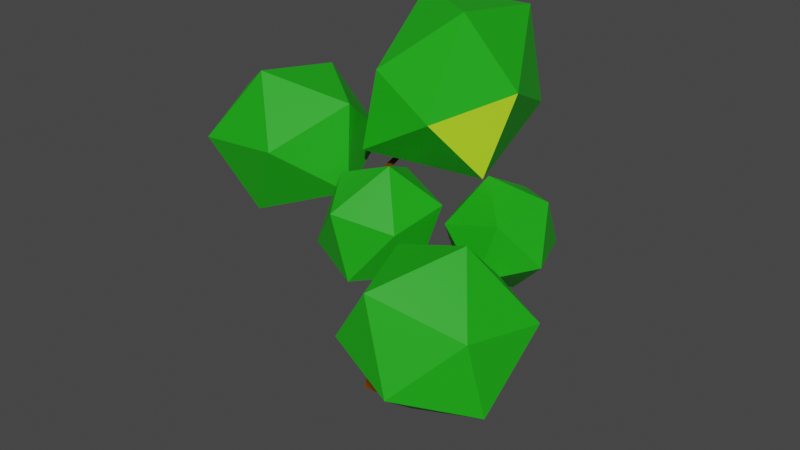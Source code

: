 # Source: wood_1.blend  (saved by Blender 2.91.10; exported with 4.5.12 LTS)
import bpy
from mathutils import Matrix  # noqa: F401  (used for matrix-valued properties, if any)

bpy.ops.wm.read_factory_settings(use_empty=True)
scene = bpy.context.scene
scene.name = 'Scene'

# ---- collections
col_wood = bpy.data.collections.new('wood'); scene.collection.children.link(col_wood)

# ---- materials (node trees are filled in below, after node groups)
mat_leaves = bpy.data.materials.new('leaves')
mat_leaves.use_transparent_shadow = False
mat_leaves_dark = bpy.data.materials.new('leaves_dark')
mat_leaves_dark.use_transparent_shadow = False
mat_wood_steam = bpy.data.materials.new('wood_steam')
mat_wood_steam.use_transparent_shadow = False

# ---- material node trees
mat_leaves.use_nodes = True; mat_leaves.node_tree.nodes.clear()
_N = mat_leaves.node_tree.nodes; _L = mat_leaves.node_tree.links
n0 = _N.new('ShaderNodeBsdfPrincipled'); n0.name = 'Principled BSDF'; n0.location = (10, 300)
n0.distribution = 'GGX'
n0.subsurface_method = 'BURLEY'
n0.inputs[0].default_value = (0.01149, 0.4109, 0.007015, 1.0)
n0.inputs[3].default_value = 1.45
n0.inputs[27].default_value = (0.0, 0.0, 0.0, 1.0)
n0.inputs[28].default_value = 1.0
n1 = _N.new('ShaderNodeOutputMaterial'); n1.name = 'Material Output'; n1.location = (300, 300)
_L.new(n0.outputs[0], n1.inputs[0])
n1.is_active_output = True
mat_leaves_dark.use_nodes = True; mat_leaves_dark.node_tree.nodes.clear()
_N = mat_leaves_dark.node_tree.nodes; _L = mat_leaves_dark.node_tree.links
n0 = _N.new('ShaderNodeBsdfPrincipled'); n0.name = 'Principled BSDF'; n0.location = (10, 300)
n0.distribution = 'GGX'
n0.subsurface_method = 'BURLEY'
n0.inputs[0].default_value = (0.6038, 1.0, 0.02843, 1.0)
n0.inputs[3].default_value = 1.45
n0.inputs[27].default_value = (0.0, 0.0, 0.0, 1.0)
n0.inputs[28].default_value = 1.0
n1 = _N.new('ShaderNodeOutputMaterial'); n1.name = 'Material Output'; n1.location = (300, 300)
_L.new(n0.outputs[0], n1.inputs[0])
n1.is_active_output = True
mat_wood_steam.use_nodes = True; mat_wood_steam.node_tree.nodes.clear()
_N = mat_wood_steam.node_tree.nodes; _L = mat_wood_steam.node_tree.links
n0 = _N.new('ShaderNodeBsdfPrincipled'); n0.name = 'Principled BSDF'; n0.location = (10, 300)
n0.distribution = 'GGX'
n0.subsurface_method = 'BURLEY'
n0.inputs[0].default_value = (0.1902, 0.05526, 0.006235, 1.0)
n0.inputs[1].default_value = 0.07092
n0.inputs[2].default_value = 1.0
n0.inputs[3].default_value = 1.45
n0.inputs[13].default_value = 0.09574
n0.inputs[27].default_value = (0.0, 0.0, 0.0, 1.0)
n0.inputs[28].default_value = 1.0
n1 = _N.new('ShaderNodeOutputMaterial'); n1.name = 'Material Output'; n1.location = (300, 300)
_L.new(n0.outputs[0], n1.inputs[0])
n1.is_active_output = True

# ---- world
world_world = bpy.data.worlds.new('World'); scene.world = world_world
world_world.use_nodes = True; world_world.node_tree.nodes.clear()
_N = world_world.node_tree.nodes; _L = world_world.node_tree.links
n0 = _N.new('ShaderNodeOutputWorld'); n0.name = 'World Output'; n0.location = (300, 300)
n1 = _N.new('ShaderNodeBackground'); n1.name = 'Background'; n1.location = (10, 300)
n1.inputs[0].default_value = (0.05088, 0.05088, 0.05088, 1.0)
_L.new(n1.outputs[0], n0.inputs[0])
n0.is_active_output = True
world_world.color = (0.05088, 0.05088, 0.05088)
world_world.use_sun_shadow = False
world_world.sun_shadow_jitter_overblur = 0.0

# ---- meshes
me_003 = bpy.data.meshes.new('Икосфера.003')
me_003.from_pydata([(-0.4909, 0.3768, 0.07824), (0.4269, 0.4793, 0.07879), (0.7862, 1.542, 7.094), (3.148, -2.231, 3.9), (2.814, 0.3348, 4.835), (-1.831, -1.054, 5.481), (-1.941, -0.6284, 6.925), (-1.592, -0.3904, 5.917), (-1.547, -0.3503, 5.952), (-1.482, -0.4286, 5.979), (-1.526, -0.4688, 5.944), (-1.696, -0.7291, 6.423), (-1.627, -0.7522, 6.415), (-1.725, -0.7337, 6.53), (-1.713, -0.6983, 6.497), (-1.496, -0.6515, 5.571), (-1.572, -0.5833, 5.579), (-1.561, -0.5852, 5.682), (-1.485, -0.6533, 5.675), (-1.527, -0.7546, 5.451), (-1.539, -0.7743, 5.496), (-1.605, -0.7825, 5.497), (-1.628, -0.8031, 5.454), (-0.662, -0.7471, 4.8), (-0.6686, -0.588, 4.84), (-0.5738, -0.6157, 4.966), (-0.567, -0.7731, 4.927), (-1.431, -0.5223, 5.556), (-1.452, -0.4236, 5.597), (-1.389, -0.4503, 5.694), (-1.367, -0.5498, 5.653), (-0.4341, -0.3548, 5.042), (-0.3344, -0.5098, 5.14), (-0.3228, -0.4334, 5.044), (0.5383, 1.183, 6.688), (-0.4431, -0.4303, 5.136), (0.5401, 1.073, 6.67), (0.4971, 1.101, 6.671), (0.6026, 1.198, 6.729), (-0.02719, -0.2103, 2.776), (-0.1154, -0.05546, 2.759), (-0.3744, -0.5633, 3.922), (-0.5125, -0.3577, 3.949), (-0.06015, -0.006248, 2.922), (0.08526, -0.2022, 3.375), (-0.5054, -0.7583, 4.597), (-0.5986, -0.607, 4.612), (-0.4891, -0.5337, 4.713), (-0.3947, -0.6843, 4.698), (2.353, -1.348, 3.929), (2.287, -1.419, 4.011), (2.351, -1.357, 4.018), (2.288, -1.41, 3.921), (2.867, -1.905, 3.902), (2.82, -1.935, 3.949), (2.804, -1.843, 3.96), (2.872, -1.979, 3.897), (2.224, -1.044, 4.083), (2.309, -1.078, 4.077), (2.207, -1.099, 4.155), (2.292, -1.132, 4.149), (2.8, 0.3524, 4.821), (2.632, -0.1188, 4.479), (2.637, -0.09891, 4.432), (2.603, -0.06511, 4.511), (0.3699, -0.1229, 2.963), (0.3192, -0.2573, 2.867), (1.04, -0.4313, 3.279), (0.8901, -0.626, 3.231), (1.531, -0.7515, 3.552), (1.41, -0.8952, 3.512), (2.125, -1.139, 3.883), (0.304, -0.3575, 3.255), (0.217, -0.1217, 3.042), (2.074, -1.239, 3.871), (2.03, -1.229, 3.973), (2.081, -1.13, 3.986), (-0.2785, 0.2672, 1.808), (0.5294, -0.4384, 0.08993), (-0.3884, -0.541, 0.08938), (0.1504, 0.3151, 1.808), (0.1983, -0.1138, 1.813), (-0.2306, -0.1617, 1.813), (-1.837, -0.04284, 4.4), (-0.8432, 0.6634, 5.898), (-2.851, 0.8313, 5.663), (-3.64, -0.7195, 4.882), (-2.121, -1.846, 4.635), (-0.3518, -0.9758, 5.234), (-2.033, 0.4232, 7.306), (-3.762, -0.4315, 6.678), (-3.311, -2.086, 6.042), (-1.303, -2.254, 6.278), (-0.5134, -0.703, 7.059), (-2.317, -1.38, 7.541), (-0.4636, 1.835, 5.788), (1.805, 0.7503, 5.557), (-0.2663, -0.6065, 6.091), (-1.405, 1.358, 6.902), (-1.014, 3.558, 7.578), (1.45, 3.365, 6.398), (1.491, -0.6917, 7.09), (-0.2146, -0.2107, 7.719), (-0.9074, 2.276, 8.806), (0.9177, 3.539, 8.451), (2.134, 1.392, 7.309), (0.9952, 1.052, 8.841), (3.051, 0.1949, 3.719), (3.929, -0.2209, 4.648), (3.43, 1.095, 4.547), (2.155, 1.139, 4.182), (1.866, -0.1502, 4.058), (2.962, -1.013, 4.343), (3.575, 0.466, 5.684), (2.479, 1.306, 5.397), (1.512, 0.5367, 5.094), (2.011, -0.7793, 5.195), (3.286, -0.823, 5.56), (2.39, 0.1209, 6.023), (0.9022, -0.07004, 4.366), (0.501, -0.0993, 5.737), (-0.3809, -0.4729, 4.581), (0.3147, -1.144, 3.553), (1.627, -1.186, 4.073), (1.762, -0.5369, 5.435), (-0.3345, -1.192, 5.772), (-0.4496, -1.838, 4.422), (0.7911, -2.278, 4.108), (1.673, -1.905, 5.264), (0.9773, -1.233, 6.292), (0.3898, -2.307, 5.479), (2.97, -2.952, 2.459), (3.707, -0.7041, 2.711), (4.579, -2.867, 2.931), (3.278, -4.091, 3.404), (1.837, -3.781, 4.013), (1.986, -1.148, 3.32), (4.657, -1.324, 4.237), (4.325, -3.105, 4.513), (2.686, -3.929, 5.309), (1.873, -2.042, 5.224), (3.294, -0.6856, 4.45), (3.511, -2.092, 5.762)], [], [(7, 10, 13), (82, 81, 66), (10, 30, 9), (17, 7, 16), (29, 9, 30), (10, 9, 12), (26, 23, 45), (14, 9, 8), (33, 32, 48), (7, 28, 16), (80, 73, 65), (51, 60, 50), (57, 71, 76), (72, 39, 66), (39, 82, 66), (47, 24, 31), (26, 48, 32), (77, 43, 80), (43, 73, 80), (43, 44, 73), (44, 72, 73), (44, 39, 72), (1, 79, 0), (81, 65, 66), (40, 82, 39), (40, 43, 77), (33, 47, 31), (60, 75, 50), (23, 46, 45), (58, 71, 57), (25, 32, 35), (31, 25, 35), (8, 29, 28), (50, 74, 52), (49, 74, 71), (10, 17, 18), (27, 16, 28), (30, 15, 27), (58, 51, 49), (76, 59, 57), (11, 14, 7), (14, 11, 6), (22, 17, 16), (18, 17, 21), (22, 15, 19), (20, 15, 18), (5, 19, 20), (22, 19, 5), (25, 24, 28), (27, 28, 23), (29, 26, 25), (30, 23, 26), (35, 32, 36), (36, 33, 38), (34, 38, 31), (34, 35, 37), (2, 37, 36), (34, 37, 2), (2, 38, 34), (41, 40, 39), (42, 43, 40), (45, 42, 41), (46, 43, 42), (48, 43, 47), (45, 44, 48), (55, 50, 54), (49, 51, 55), (53, 52, 49), (54, 52, 56), (53, 55, 3), (56, 53, 3), (60, 58, 63), (64, 57, 59), (62, 64, 60), (61, 63, 57), (4, 64, 62), (4, 61, 64), (67, 66, 65), (72, 66, 68), (70, 72, 68), (70, 67, 69), (74, 69, 71), (74, 72, 70), (76, 72, 75), (71, 73, 76), (80, 0, 77), (78, 1, 80), (82, 78, 81), (77, 79, 82), (10, 18, 30), (12, 13, 10), (14, 12, 9), (14, 8, 7), (7, 8, 28), (47, 46, 24), (26, 45, 48), (1, 78, 79), (81, 80, 65), (40, 77, 82), (33, 48, 47), (60, 59, 75), (23, 24, 46), (58, 49, 71), (25, 26, 32), (31, 24, 25), (8, 9, 29), (50, 75, 74), (49, 52, 74), (10, 7, 17), (27, 15, 16), (30, 18, 15), (58, 60, 51), (76, 75, 59), (13, 11, 7), (14, 6, 12), (6, 13, 12), (6, 11, 13), (22, 16, 15), (22, 21, 17), (20, 18, 21), (20, 19, 15), (21, 5, 20), (22, 5, 21), (28, 24, 23), (28, 29, 25), (29, 30, 26), (30, 27, 23), (36, 32, 33), (31, 38, 33), (34, 31, 35), (36, 37, 35), (38, 2, 36), (41, 42, 40), (41, 39, 44), (45, 46, 42), (46, 47, 43), (48, 44, 43), (45, 41, 44), (52, 54, 50), (55, 51, 50), (53, 56, 52), (55, 53, 49), (3, 54, 56), (3, 55, 54), (57, 63, 58), (64, 59, 60), (62, 60, 63), (61, 57, 64), (4, 62, 63), (4, 63, 61), (67, 68, 66), (73, 67, 65), (67, 70, 68), (69, 67, 73), (74, 70, 69), (73, 71, 69), (75, 72, 74), (76, 73, 72), (80, 1, 0), (77, 0, 79), (81, 78, 80), (82, 79, 78), (83, 85, 84), (84, 88, 83), (83, 86, 85), (83, 87, 86), (83, 88, 87), (84, 93, 88), (85, 89, 84), (86, 90, 85), (87, 91, 86), (88, 92, 87), (84, 89, 93), (85, 90, 89), (86, 91, 90), (87, 92, 91), (88, 93, 92), (89, 94, 93), (90, 94, 89), (91, 94, 90), (92, 94, 91), (93, 94, 92), (95, 96, 97), (96, 95, 100), (95, 97, 98), (95, 98, 99), (95, 99, 100), (96, 100, 105), (97, 96, 101), (98, 97, 102), (99, 98, 103), (100, 99, 104), (96, 105, 101), (97, 101, 102), (98, 102, 103), (99, 103, 104), (100, 104, 105), (101, 105, 106), (102, 101, 106), (103, 102, 106), (104, 103, 106), (105, 104, 106), (107, 109, 108), (108, 112, 107), (107, 110, 109), (107, 111, 110), (107, 112, 111), (108, 117, 112), (109, 113, 108), (110, 114, 109), (111, 115, 110), (112, 116, 111), (108, 113, 117), (109, 114, 113), (110, 115, 114), (111, 116, 115), (112, 117, 116), (113, 118, 117), (114, 118, 113), (115, 118, 114), (116, 118, 115), (117, 118, 116), (119, 121, 120), (120, 124, 119), (119, 122, 121), (119, 123, 122), (119, 124, 123), (120, 129, 124), (121, 125, 120), (122, 126, 121), (123, 127, 122), (124, 128, 123), (120, 125, 129), (121, 126, 125), (122, 127, 126), (123, 128, 127), (124, 129, 128), (125, 130, 129), (126, 130, 125), (127, 130, 126), (128, 130, 127), (129, 130, 128), (131, 132, 133), (132, 131, 136), (131, 133, 134), (131, 134, 135), (131, 135, 136), (132, 136, 141), (133, 132, 137), (134, 133, 138), (135, 134, 139), (136, 135, 140), (132, 141, 137), (133, 137, 138), (134, 138, 139), (135, 139, 140), (136, 140, 141), (137, 141, 142), (138, 137, 142), (139, 138, 142), (140, 139, 142), (141, 140, 142)])
me_003.polygons.foreach_set('material_index', [2, 2, 2, 2, 2, 2, 2, 2, 2, 2, 2, 2, 2, 2, 2, 2, 2, 2, 2, 2, 2, 2, 2, 2, 2, 2, 2, 2, 2, 2, 2, 2, 2, 2, 2, 2, 2, 2, 2, 2, 2, 2, 2, 2, 2, 2, 2, 2, 2, 2, 2, 2, 2, 2, 2, 2, 2, 2, 2, 2, 2, 2, 2, 2, 2, 2, 2, 2, 2, 2, 2, 2, 2, 2, 2, 2, 2, 2, 2, 2, 2, 2, 2, 2, 2, 2, 2, 2, 2, 2, 2, 2, 2, 2, 2, 2, 2, 2, 2, 2, 2, 2, 2, 2, 2, 2, 2, 2, 2, 2, 2, 2, 2, 2, 2, 2, 2, 2, 2, 2, 2, 2, 2, 2, 2, 2, 2, 2, 2, 2, 2, 2, 2, 2, 2, 2, 2, 2, 2, 2, 2, 2, 2, 2, 2, 2, 2, 2, 2, 2, 2, 2, 2, 2, 2, 2, 2, 2, 2, 2, 2, 2, 1, 0, 0, 0, 1, 0, 0, 0, 0, 0, 0, 0, 1, 0, 0, 0, 0, 0, 0, 0, 0, 0, 0, 0, 0, 0, 0, 0, 0, 0, 1, 0, 0, 0, 0, 0, 0, 0, 0, 0, 0, 0, 0, 0, 0, 0, 0, 0, 0, 0, 0, 0, 0, 0, 0, 0, 0, 0, 0, 0, 0, 0, 0, 0, 0, 0, 0, 0, 0, 0, 0, 0, 0, 0, 0, 0, 0, 0, 0, 0, 0, 0, 0, 0, 1, 0, 1, 0, 0, 0, 1, 0, 0, 0, 0, 0, 0, 0, 0, 0])
_uv = me_003.uv_layers.new(name='UVКарта')
_uv.uv.foreach_set('vector', [0.0, 0.0, 0.0, 0.0, 0.0, 0.0, 0.0, 0.0, 0.0, 0.0, 0.0, 0.0, 0.0, 0.0, 0.0, 0.0, 0.0, 0.0, 0.0, 0.0, 0.0, 0.0, 0.0, 0.0, 0.0, 0.0, 0.0, 0.0, 0.0, 0.0, 0.0, 0.0, 0.0, 0.0, 0.0, 0.0, 0.0, 0.0, 0.0, 0.0, 0.0, 0.0, 0.0, 0.0, 0.0, 0.0, 0.0, 0.0, 0.0, 0.0, 0.0, 0.0, 0.0, 0.0, 0.0, 0.0, 0.0, 0.0, 0.0, 0.0, 0.0, 0.0, 0.0, 0.0, 0.0, 0.0, 0.0, 0.0, 0.0, 0.0, 0.0, 0.0, 0.0, 0.0, 0.0, 0.0, 0.0, 0.0, 0.0, 0.0, 0.0, 0.0, 0.0, 0.0, 0.0, 0.0, 0.0, 0.0, 0.0, 0.0, 0.0, 0.0, 0.0, 0.0, 0.0, 0.0, 0.0, 0.0, 0.0, 0.0, 0.0, 0.0, 0.0, 0.0, 0.0, 0.0, 0.0, 0.0, 0.0, 0.0, 0.0, 0.0, 0.0, 0.0, 0.0, 0.0, 0.0, 0.0, 0.0, 0.0, 0.0, 0.0, 0.0, 0.0, 0.0, 0.0, 0.0, 0.0, 0.0, 0.0, 0.0, 0.0, 0.0, 0.0, 0.0, 0.0, 0.0, 0.0, 0.0, 0.0, 0.0, 0.0, 0.0, 0.0, 0.0, 0.0, 0.0, 0.0, 0.0, 0.0, 0.0, 0.0, 0.0, 0.0, 0.0, 0.0, 0.0, 0.0, 0.0, 0.0, 0.0, 0.0, 0.0, 0.0, 0.0, 0.0, 0.0, 0.0, 0.0, 0.0, 0.0, 0.0, 0.0, 0.0, 0.0, 0.0, 0.0, 0.0, 0.0, 0.0, 0.0, 0.0, 0.0, 0.0, 0.0, 0.0, 0.0, 0.0, 0.0, 0.0, 0.0, 0.0, 0.0, 0.0, 0.0, 0.0, 0.0, 0.0, 0.0, 0.0, 0.0, 0.0, 0.0, 0.0, 0.0, 0.0, 0.0, 0.0, 0.0, 0.0, 0.0, 0.0, 0.0, 0.0, 0.0, 0.0, 0.0, 0.0, 0.0, 0.0, 0.0, 0.0, 0.0, 0.0, 0.0, 0.0, 0.0, 0.0, 0.0, 0.0, 0.0, 0.0, 0.0, 0.0, 0.0, 0.0, 0.0, 0.0, 0.0, 0.0, 0.0, 0.0, 0.0, 0.0, 0.0, 0.0, 0.0, 0.0, 0.0, 0.0, 0.0, 0.0, 0.0, 0.0, 0.0, 0.0, 0.0, 0.0, 0.0, 0.0, 0.0, 0.0, 0.0, 0.0, 0.0, 0.0, 0.0, 0.0, 0.0, 0.0, 0.0, 0.0, 0.0, 0.0, 0.0, 0.0, 0.0, 0.0, 0.0, 0.0, 0.0, 0.0, 0.0, 0.0, 0.0, 0.0, 0.0, 0.0, 0.0, 0.0, 0.0, 0.0, 0.0, 0.0, 0.0, 0.0, 0.0, 0.0, 0.0, 0.0, 0.0, 0.0, 0.0, 0.0, 0.0, 0.0, 0.0, 0.0, 0.0, 0.0, 0.0, 0.0, 0.0, 0.0, 0.0, 0.0, 0.0, 0.0, 0.0, 0.0, 0.0, 0.0, 0.0, 0.0, 0.0, 0.0, 0.0, 0.0, 0.0, 0.0, 0.0, 0.0, 0.0, 0.0, 0.0, 0.0, 0.0, 0.0, 0.0, 0.0, 0.0, 0.0, 0.0, 0.0, 0.0, 0.0, 0.0, 0.0, 0.0, 0.0, 0.0, 0.0, 0.0, 0.0, 0.0, 0.0, 0.0, 0.0, 0.0, 0.0, 0.0, 0.0, 0.0, 0.0, 0.0, 0.0, 0.0, 0.0, 0.0, 0.0, 0.0, 0.0, 0.0, 0.0, 0.0, 0.0, 0.0, 0.0, 0.0, 0.0, 0.0, 0.0, 0.0, 0.0, 0.0, 0.0, 0.0, 0.0, 0.0, 0.0, 0.0, 0.0, 0.0, 0.0, 0.0, 0.0, 0.0, 0.0, 0.0, 0.0, 0.0, 0.0, 0.0, 0.0, 0.0, 0.0, 0.0, 0.0, 0.0, 0.0, 0.0, 0.0, 0.0, 0.0, 0.0, 0.0, 0.0, 0.0, 0.0, 0.0, 0.0, 0.0, 0.0, 0.0, 0.0, 0.0, 0.0, 0.0, 0.0, 0.0, 0.0, 0.0, 0.0, 0.0, 0.0, 0.0, 0.0, 0.0, 0.0, 0.0, 0.0, 0.0, 0.0, 0.0, 0.0, 0.0, 0.0, 0.0, 0.0, 0.0, 0.0, 0.0, 0.0, 0.0, 0.0, 0.0, 0.0, 0.0, 0.0, 0.0, 0.0, 0.0, 0.0, 0.0, 0.0, 0.0, 0.0, 0.0, 0.0, 0.0, 0.0, 0.0, 0.0, 0.0, 0.0, 0.0, 0.0, 0.0, 0.0, 0.0, 0.0, 0.0, 0.0, 0.0, 0.0, 0.0, 0.0, 0.0, 0.0, 0.0, 0.0, 0.0, 0.0, 0.0, 0.0, 0.0, 0.0, 0.0, 0.0, 0.0, 0.0, 0.0, 0.0, 0.0, 0.0, 0.0, 0.0, 0.0, 0.0, 0.0, 0.0, 0.0, 0.0, 0.0, 0.0, 0.0, 0.0, 0.0, 0.0, 0.0, 0.0, 0.0, 0.0, 0.0, 0.0, 0.0, 0.0, 0.0, 0.0, 0.0, 0.0, 0.0, 0.0, 0.0, 0.0, 0.0, 0.0, 0.0, 0.0, 0.0, 0.0, 0.0, 0.0, 0.0, 0.0, 0.0, 0.0, 0.0, 0.0, 0.0, 0.0, 0.0, 0.0, 0.0, 0.0, 0.0, 0.0, 0.0, 0.0, 0.0, 0.0, 0.0, 0.0, 0.0, 0.0, 0.0, 0.0, 0.0, 0.0, 0.0, 0.0, 0.0, 0.0, 0.0, 0.0, 0.0, 0.0, 0.0, 0.0, 0.0, 0.0, 0.0, 0.0, 0.0, 0.0, 0.0, 0.0, 0.0, 0.0, 0.0, 0.0, 0.0, 0.0, 0.0, 0.0, 0.0, 0.0, 0.0, 0.0, 0.0, 0.0, 0.0, 0.0, 0.0, 0.0, 0.0, 0.0, 0.0, 0.0, 0.0, 0.0, 0.0, 0.0, 0.0, 0.0, 0.0, 0.0, 0.0, 0.0, 0.0, 0.0, 0.0, 0.0, 0.0, 0.0, 0.0, 0.0, 0.0, 0.0, 0.0, 0.0, 0.0, 0.0, 0.0, 0.0, 0.0, 0.0, 0.0, 0.0, 0.0, 0.0, 0.0, 0.0, 0.0, 0.0, 0.0, 0.0, 0.0, 0.0, 0.0, 0.0, 0.0, 0.0, 0.0, 0.0, 0.0, 0.0, 0.0, 0.0, 0.0, 0.0, 0.0, 0.0, 0.0, 0.0, 0.0, 0.0, 0.0, 0.0, 0.0, 0.0, 0.0, 0.0, 0.0, 0.0, 0.0, 0.0, 0.0, 0.0, 0.0, 0.0, 0.0, 0.0, 0.0, 0.0, 0.0, 0.0, 0.0, 0.0, 0.0, 0.0, 0.0, 0.0, 0.0, 0.0, 0.0, 0.0, 0.0, 0.0, 0.0, 0.0, 0.0, 0.0, 0.0, 0.0, 0.0, 0.0, 0.0, 0.0, 0.0, 0.0, 0.0, 0.0, 0.0, 0.0, 0.0, 0.0, 0.0, 0.0, 0.0, 0.0, 0.0, 0.0, 0.0, 0.0, 0.0, 0.0, 0.0, 0.0, 0.0, 0.0, 0.0, 0.0, 0.0, 0.0, 0.0, 0.0, 0.0, 0.0, 0.0, 0.0, 0.0, 0.0, 0.0, 0.0, 0.0, 0.0, 0.0, 0.0, 0.0, 0.0, 0.0, 0.0, 0.0, 0.0, 0.0, 0.0, 0.0, 0.0, 0.0, 0.0, 0.0, 0.0, 0.0, 0.0, 0.0, 0.0, 0.0, 0.0, 0.0, 0.0, 0.0, 0.0, 0.0, 0.0, 0.0, 0.0, 0.0, 0.0, 0.0, 0.0, 0.0, 0.0, 0.0, 0.0, 0.0, 0.0, 0.0, 0.0, 0.0, 0.0, 0.0, 0.0, 0.0, 0.0, 0.0, 0.0, 0.0, 0.0, 0.0, 0.0, 0.0, 0.0, 0.0, 0.0, 0.0, 0.0, 0.0, 0.0, 0.0, 0.0, 0.0, 0.0, 0.0, 0.0, 0.0, 0.0, 0.0, 0.0, 0.0, 0.0, 0.0, 0.0, 0.0, 0.0, 0.0, 0.0, 0.0, 0.0, 0.0, 0.0, 0.0, 0.0, 0.0, 0.0, 0.0, 0.0, 0.0, 0.0, 0.0, 0.0, 0.0, 0.0, 0.0, 0.0, 0.0, 0.0, 0.0, 0.0, 0.0, 0.0, 0.0, 0.0, 0.0, 0.0, 0.0, 0.0, 0.0, 0.0, 0.0, 0.0, 0.0, 0.0, 0.0, 0.0, 0.0, 0.0, 0.0, 0.0, 0.0, 0.0, 0.0, 0.0, 0.0, 0.0, 0.0, 0.0, 0.0, 0.0, 0.0, 0.0, 0.0, 0.0, 0.0, 0.0, 0.0, 0.0, 0.0, 0.0, 0.0, 0.0, 0.0, 0.0, 0.0, 0.0, 0.0, 0.0, 0.0, 0.0, 0.0, 0.0, 0.0, 0.0, 0.0, 0.0, 0.0, 0.0, 0.0, 0.0, 0.0, 0.0, 0.0, 0.0, 0.0, 0.0, 0.0, 0.0, 0.0, 0.0, 0.0, 0.0, 0.0, 0.0, 0.0, 0.0, 0.0, 0.0, 0.0, 0.0, 0.0, 0.0, 0.0, 0.0, 0.0, 0.0, 0.0, 0.0, 0.0, 0.0, 0.0, 0.0, 0.0, 0.0, 0.0, 0.0, 0.0, 0.0, 0.0, 0.0, 0.0, 0.0, 0.0, 0.0, 0.0, 0.0, 0.0, 0.0, 0.0, 0.0, 0.0, 0.0, 0.0, 0.0, 0.0, 0.0, 0.0, 0.0, 0.0, 0.0, 0.0, 0.0, 0.0, 0.8182, 0.0, 0.9091, 0.1575, 0.7273, 0.1575, 0.7273, 0.1575, 0.5455, 0.1575, 0.6364, 0.0, 0.09091, 0.0, 0.1818, 0.1575, 0.0, 0.1575, 0.2727, 0.0, 0.3636, 0.1575, 0.1818, 0.1575, 0.4545, 0.0, 0.5455, 0.1575, 0.3636, 0.1575, 0.7273, 0.1575, 0.6364, 0.3149, 0.5455, 0.1575, 0.9091, 0.1575, 0.8182, 0.3149, 0.7273, 0.1575, 0.1818, 0.1575, 0.09091, 0.3149, 0.0, 0.1575, 0.3636, 0.1575, 0.2727, 0.3149, 0.1818, 0.1575, 0.5455, 0.1575, 0.4545, 0.3149, 0.3636, 0.1575, 0.7273, 0.1575, 0.8182, 0.3149, 0.6364, 0.3149, 0.9091, 0.1575, 1.0, 0.3149, 0.8182, 0.3149, 0.1818, 0.1575, 0.2727, 0.3149, 0.09091, 0.3149, 0.3636, 0.1575, 0.4545, 0.3149, 0.2727, 0.3149, 0.5455, 0.1575, 0.6364, 0.3149, 0.4545, 0.3149, 0.8182, 0.3149, 0.7273, 0.4724, 0.6364, 0.3149, 1.0, 0.3149, 0.9091, 0.4724, 0.8182, 0.3149, 0.2727, 0.3149, 0.1818, 0.4724, 0.09091, 0.3149, 0.4545, 0.3149, 0.3636, 0.4724, 0.2727, 0.3149, 0.6364, 0.3149, 0.5455, 0.4724, 0.4545, 0.3149, 0.8182, 0.0, 0.7273, 0.1575, 0.9091, 0.1575, 0.7273, 0.1575, 0.6364, 0.0, 0.5455, 0.1575, 0.09091, 0.0, 0.0, 0.1575, 0.1818, 0.1575, 0.2727, 0.0, 0.1818, 0.1575, 0.3636, 0.1575, 0.4545, 0.0, 0.3636, 0.1575, 0.5455, 0.1575, 0.7273, 0.1575, 0.5455, 0.1575, 0.6364, 0.3149, 0.9091, 0.1575, 0.7273, 0.1575, 0.8182, 0.3149, 0.1818, 0.1575, 0.0, 0.1575, 0.09091, 0.3149, 0.3636, 0.1575, 0.1818, 0.1575, 0.2727, 0.3149, 0.5455, 0.1575, 0.3636, 0.1575, 0.4545, 0.3149, 0.7273, 0.1575, 0.6364, 0.3149, 0.8182, 0.3149, 0.9091, 0.1575, 0.8182, 0.3149, 1.0, 0.3149, 0.1818, 0.1575, 0.09091, 0.3149, 0.2727, 0.3149, 0.3636, 0.1575, 0.2727, 0.3149, 0.4545, 0.3149, 0.5455, 0.1575, 0.4545, 0.3149, 0.6364, 0.3149, 0.8182, 0.3149, 0.6364, 0.3149, 0.7273, 0.4724, 1.0, 0.3149, 0.8182, 0.3149, 0.9091, 0.4724, 0.2727, 0.3149, 0.09091, 0.3149, 0.1818, 0.4724, 0.4545, 0.3149, 0.2727, 0.3149, 0.3636, 0.4724, 0.6364, 0.3149, 0.4545, 0.3149, 0.5455, 0.4724, 0.8182, 0.0, 0.9091, 0.1575, 0.7273, 0.1575, 0.7273, 0.1575, 0.5455, 0.1575, 0.6364, 0.0, 0.09091, 0.0, 0.1818, 0.1575, 0.0, 0.1575, 0.2727, 0.0, 0.3636, 0.1575, 0.1818, 0.1575, 0.4545, 0.0, 0.5455, 0.1575, 0.3636, 0.1575, 0.7273, 0.1575, 0.6364, 0.3149, 0.5455, 0.1575, 0.9091, 0.1575, 0.8182, 0.3149, 0.7273, 0.1575, 0.1818, 0.1575, 0.09091, 0.3149, 0.0, 0.1575, 0.3636, 0.1575, 0.2727, 0.3149, 0.1818, 0.1575, 0.5455, 0.1575, 0.4545, 0.3149, 0.3636, 0.1575, 0.7273, 0.1575, 0.8182, 0.3149, 0.6364, 0.3149, 0.9091, 0.1575, 1.0, 0.3149, 0.8182, 0.3149, 0.1818, 0.1575, 0.2727, 0.3149, 0.09091, 0.3149, 0.3636, 0.1575, 0.4545, 0.3149, 0.2727, 0.3149, 0.5455, 0.1575, 0.6364, 0.3149, 0.4545, 0.3149, 0.8182, 0.3149, 0.7273, 0.4724, 0.6364, 0.3149, 1.0, 0.3149, 0.9091, 0.4724, 0.8182, 0.3149, 0.2727, 0.3149, 0.1818, 0.4724, 0.09091, 0.3149, 0.4545, 0.3149, 0.3636, 0.4724, 0.2727, 0.3149, 0.6364, 0.3149, 0.5455, 0.4724, 0.4545, 0.3149, 0.8182, 0.0, 0.9091, 0.1575, 0.7273, 0.1575, 0.7273, 0.1575, 0.5455, 0.1575, 0.6364, 0.0, 0.09091, 0.0, 0.1818, 0.1575, 0.0, 0.1575, 0.2727, 0.0, 0.3636, 0.1575, 0.1818, 0.1575, 0.4545, 0.0, 0.5455, 0.1575, 0.3636, 0.1575, 0.7273, 0.1575, 0.6364, 0.3149, 0.5455, 0.1575, 0.9091, 0.1575, 0.8182, 0.3149, 0.7273, 0.1575, 0.1818, 0.1575, 0.09091, 0.3149, 0.0, 0.1575, 0.3636, 0.1575, 0.2727, 0.3149, 0.1818, 0.1575, 0.5455, 0.1575, 0.4545, 0.3149, 0.3636, 0.1575, 0.7273, 0.1575, 0.8182, 0.3149, 0.6364, 0.3149, 0.9091, 0.1575, 1.0, 0.3149, 0.8182, 0.3149, 0.1818, 0.1575, 0.2727, 0.3149, 0.09091, 0.3149, 0.3636, 0.1575, 0.4545, 0.3149, 0.2727, 0.3149, 0.5455, 0.1575, 0.6364, 0.3149, 0.4545, 0.3149, 0.8182, 0.3149, 0.7273, 0.4724, 0.6364, 0.3149, 1.0, 0.3149, 0.9091, 0.4724, 0.8182, 0.3149, 0.2727, 0.3149, 0.1818, 0.4724, 0.09091, 0.3149, 0.4545, 0.3149, 0.3636, 0.4724, 0.2727, 0.3149, 0.6364, 0.3149, 0.5455, 0.4724, 0.4545, 0.3149, 0.8182, 0.0, 0.7273, 0.1575, 0.9091, 0.1575, 0.7273, 0.1575, 0.6364, 0.0, 0.5455, 0.1575, 0.09091, 0.0, 0.0, 0.1575, 0.1818, 0.1575, 0.2727, 0.0, 0.1818, 0.1575, 0.3636, 0.1575, 0.4545, 0.0, 0.3636, 0.1575, 0.5455, 0.1575, 0.7273, 0.1575, 0.5455, 0.1575, 0.6364, 0.3149, 0.9091, 0.1575, 0.7273, 0.1575, 0.8182, 0.3149, 0.1818, 0.1575, 0.0, 0.1575, 0.09091, 0.3149, 0.3636, 0.1575, 0.1818, 0.1575, 0.2727, 0.3149, 0.5455, 0.1575, 0.3636, 0.1575, 0.4545, 0.3149, 0.7273, 0.1575, 0.6364, 0.3149, 0.8182, 0.3149, 0.9091, 0.1575, 0.8182, 0.3149, 1.0, 0.3149, 0.1818, 0.1575, 0.09091, 0.3149, 0.2727, 0.3149, 0.3636, 0.1575, 0.2727, 0.3149, 0.4545, 0.3149, 0.5455, 0.1575, 0.4545, 0.3149, 0.6364, 0.3149, 0.8182, 0.3149, 0.6364, 0.3149, 0.7273, 0.4724, 1.0, 0.3149, 0.8182, 0.3149, 0.9091, 0.4724, 0.2727, 0.3149, 0.09091, 0.3149, 0.1818, 0.4724, 0.4545, 0.3149, 0.2727, 0.3149, 0.3636, 0.4724, 0.6364, 0.3149, 0.4545, 0.3149, 0.5455, 0.4724])
me_003.materials.append(mat_leaves)
me_003.materials.append(mat_leaves_dark)
me_003.materials.append(mat_wood_steam)
me_003.use_remesh_fix_poles = True
me_003.use_remesh_preserve_attributes = False
me_003.use_mirror_vertex_groups = False
me_003.update()

# ---- objects
ob_wood_001 = bpy.data.objects.new('wood.001', me_003)

# ---- transforms, parenting, visibility, modifiers, constraints
ob_wood_001.location = (0.0, 0.0, 0.0)
ob_wood_001.lineart.crease_threshold = 0.0

# ---- collection membership
col_wood.objects.link(ob_wood_001)

# ---- scene / render settings (as saved in the file)
scene.frame_start = 1; scene.frame_end = 250; scene.frame_set(1)
scene.render.engine = 'BLENDER_EEVEE_NEXT'
scene.cycles.use_denoising = False
scene.cycles.samples = 128
scene.cycles.sampling_pattern = 'TABULATED_SOBOL'
scene.cycles.use_adaptive_sampling = False
scene.cycles.use_light_tree = False
scene.view_settings.view_transform = 'Filmic'
bpy.context.view_layer.update()

# ---- added for rendering (the .blend has no active camera and no usable light): camera, sun
cam_auto = bpy.data.cameras.new('AutoCamera')
cam_auto.lens = 50.0
cam_auto.sensor_width = 36.0
cam_auto.clip_end = 1000.0
ob_auto_camera = bpy.data.objects.new('AutoCamera', cam_auto)
scene.collection.objects.link(ob_auto_camera)
ob_auto_camera.location = (13.7327, -16.2082, 15.0873)
ob_auto_camera.rotation_euler = (1.09748, -7.21219e-08, 0.694738)
scene.camera = ob_auto_camera
light_auto_sun = bpy.data.lights.new('AutoSun', 'SUN')
light_auto_sun.energy = 3.0
light_auto_sun.angle = 0.0523599
ob_auto_sun = bpy.data.objects.new('AutoSun', light_auto_sun)
scene.collection.objects.link(ob_auto_sun)
ob_auto_sun.rotation_euler = (0.872665, 0.174533, 0.523599)
bpy.context.view_layer.update()
